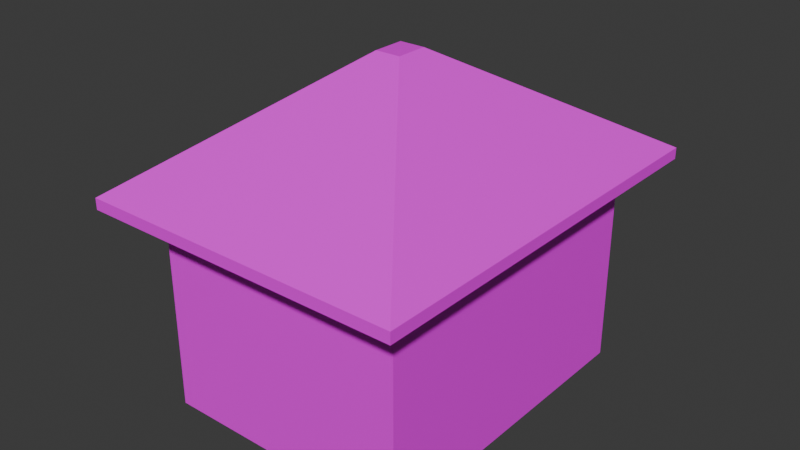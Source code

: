 # Source: house_12.blend  (saved by Blender 4.0.36; exported with 4.5.12 LTS)
import bpy
from mathutils import Matrix  # noqa: F401  (used for matrix-valued properties, if any)

bpy.ops.wm.read_factory_settings(use_empty=True)
scene = bpy.context.scene
scene.name = 'Scene'

# ---- collections
col_collection = bpy.data.collections.new('Collection'); scene.collection.children.link(col_collection)

# ---- images (referenced by path relative to the original .blend; pixels are not part of the script)
import os
ASSET_DIR = os.environ.get("B2B_ASSET_DIR", "")  # directory of the original .blend (textures are referenced by path, not embedded)
HERE = os.path.dirname(os.path.abspath(__file__))  # packed textures are extracted next to this script under _unpacked/

def load_image(name, relpath, width, height, colorspace="sRGB"):
    """Load a texture the original file referenced (path relative to the .blend, or extracted next to this script)."""
    p = next((c for c in (os.path.join(HERE, relpath), os.path.join(ASSET_DIR, relpath)) if relpath and os.path.exists(c)), "")
    if p:
        img = bpy.data.images.load(p, check_existing=True)
        img.name = name
    else:  # same state as the original file: an image datablock whose file is absent (Cycles renders it pink)
        img = bpy.data.images.new(name, width, height)
        img.source = "FILE"
        img.filepath = "//" + (relpath or name)
    img.colorspace_settings.name = colorspace
    return img
img_house_12_png = load_image('house 12.png', 'house 12.png', 1024, 1024, 'sRGB')

# ---- materials (node trees are filled in below, after node groups)
mat_material = bpy.data.materials.new('Material')
mat_material.alpha_threshold = 0.0
mat_material.use_transparent_shadow = False
mat_material.roughness = 0.5
mat_material.line_color = (0.0, 0.0, 0.0, 1.0)

# ---- material node trees
mat_material.use_nodes = True; mat_material.node_tree.nodes.clear()
_N = mat_material.node_tree.nodes; _L = mat_material.node_tree.links
n0 = _N.new('ShaderNodeOutputMaterial'); n0.name = 'Material Output'; n0.location = (300, 300)
n1 = _N.new('ShaderNodeBsdfPrincipled'); n1.name = 'Principled BSDF'; n1.location = (10, 300)
n1.inputs[3].default_value = 1.45
n2 = _N.new('ShaderNodeTexImage'); n2.name = 'Image Texture'; n2.location = (-280, 275)
n2.image = img_house_12_png
_L.new(n1.outputs[0], n0.inputs[0])
_L.new(n2.outputs[0], n1.inputs[0])
n0.is_active_output = True

# ---- world
world_world = bpy.data.worlds.new('World'); scene.world = world_world
world_world.use_nodes = True; world_world.node_tree.nodes.clear()
_N = world_world.node_tree.nodes; _L = world_world.node_tree.links
n0 = _N.new('ShaderNodeOutputWorld'); n0.name = 'World Output'; n0.location = (300, 300)
n1 = _N.new('ShaderNodeBackground'); n1.name = 'Background'; n1.location = (10, 300)
n1.inputs[0].default_value = (0.05088, 0.05088, 0.05088, 1.0)
_L.new(n1.outputs[0], n0.inputs[0])
n0.is_active_output = True
world_world.color = (0.05088, 0.05088, 0.05088)
world_world.use_sun_shadow = False
world_world.sun_shadow_jitter_overblur = 0.0

# ---- meshes
me_cube = bpy.data.meshes.new('Cube')
me_cube.from_pydata([(1.0, 1.0, 1.0), (1.0, 1.0, -1.0), (1.0, -1.0, 1.0), (1.0, -1.0, -1.0), (-1.0, 1.0, 1.0), (-1.0, 1.0, -1.0), (-1.0, -1.0, 1.0), (-1.0, -1.0, -1.0), (1.271, 1.271, -0.9304), (0.09947, 0.09947, -1.925), (1.271, -1.271, -0.9304), (0.09947, -0.09947, -1.925), (-1.271, 1.271, -0.9304), (-0.09947, 0.09947, -1.925), (-1.271, -1.271, -0.9304), (-0.09947, -0.09947, -1.925), (1.271, -1.271, -0.8314), (1.271, 1.271, -0.8314), (-1.271, -1.271, -0.8314), (-1.271, 1.271, -0.8314)], [], [(0, 4, 6, 2), (3, 2, 6, 7), (7, 6, 4, 5), (5, 1, 3, 7), (1, 0, 2, 3), (5, 4, 0, 1), (8, 9, 11, 10), (10, 11, 15, 14), (14, 15, 13, 12), (12, 13, 9, 8), (14, 12, 19, 18), (15, 11, 9, 13), (16, 18, 19, 17), (12, 8, 17, 19), (10, 14, 18, 16), (8, 10, 16, 17)])
_uv = me_cube.uv_layers.new(name='UVMap')
_uv.uv.foreach_set('vector', [0.625, 0.5, 0.875, 0.5, 0.875, 0.75, 0.625, 0.75, 0.1474, 0.6624, 0.1421, 0.006679, 0.6027, 0.007607, 0.6019, 0.6658, 0.1544, 0.6606, 0.1468, 0.003959, 0.88, 0.0008093, 0.8687, 0.6685, 0.345, 0.74, 0.595, 0.74, 0.595, 0.99, 0.345, 0.99, 0.1498, 0.671, 0.1473, 0.004757, 0.6422, -0.003453, 0.6408, 0.6652, 0.1451, 0.6086, 0.1451, 0.05639, 0.5869, 0.05639, 0.5869, 0.6086, 0.6295, 0.7169, 0.4561, 0.9965, 0.427, 0.9962, 0.2572, 0.7131, 0.7353, 0.6947, 0.551, 0.9914, 0.52, 0.9911, 0.3399, 0.6903, 0.8012, 0.6975, 0.7027, 0.9858, 0.3484, 0.9891, 0.1092, 0.6777, 0.241, 0.7425, 0.827, 0.7575, 0.625, 1.0, 0.375, 1.0, 0.8492, 0.74, 0.1572, 0.7202, 0.1572, 0.7202, 0.8492, 0.74, 0.625, 0.5, 0.875, 0.5, 0.875, 0.75, 0.625, 0.75, 0.345, 0.755, 0.595, 0.755, 0.595, 1.005, 0.345, 1.005, 0.375, 0.75, 0.375, 1.0, 0.375, 1.0, 0.375, 0.75, 0.7353, 0.6947, 0.3399, 0.6903, 0.3399, 0.6903, 0.7353, 0.6947, 0.6295, 0.7169, 0.2572, 0.7131, 0.2572, 0.7131, 0.6295, 0.7169])
me_cube.materials.append(mat_material)
me_cube.use_mirror_vertex_groups = False
me_cube.update()

# ---- objects
ob_cube = bpy.data.objects.new('Cube', me_cube)

# ---- transforms, parenting, visibility, modifiers, constraints
ob_cube.location = (0.0, 24.05, 17.77)
ob_cube.scale = (-17.95, -22.67, -15.94)
ob_cube.lock_rotations_4d = False
ob_cube.empty_display_type = 'ARROWS'
ob_cube.lineart.crease_threshold = 0.0

# ---- collection membership
col_collection.objects.link(ob_cube)

# ---- scene / render settings (as saved in the file)
scene.frame_start = 1; scene.frame_end = 250; scene.frame_set(1)
scene.render.engine = 'BLENDER_EEVEE_NEXT'
scene.cycles.sampling_pattern = 'TABULATED_SOBOL'
bpy.context.view_layer.update()

# ---- added for rendering (the .blend has no active camera and no usable light): camera, sun
cam_auto = bpy.data.cameras.new('AutoCamera')
cam_auto.lens = 50.0
cam_auto.sensor_width = 36.0
cam_auto.clip_end = 1413.23
ob_auto_camera = bpy.data.objects.new('AutoCamera', cam_auto)
scene.collection.objects.link(ob_auto_camera)
ob_auto_camera.location = (80.5262, -72.5813, 89.5619)
ob_auto_camera.rotation_euler = (1.09748, -7.21219e-08, 0.694738)
scene.camera = ob_auto_camera
light_auto_sun = bpy.data.lights.new('AutoSun', 'SUN')
light_auto_sun.energy = 3.0
light_auto_sun.angle = 0.0523599
ob_auto_sun = bpy.data.objects.new('AutoSun', light_auto_sun)
scene.collection.objects.link(ob_auto_sun)
ob_auto_sun.rotation_euler = (0.872665, 0.174533, 0.523599)
bpy.context.view_layer.update()
